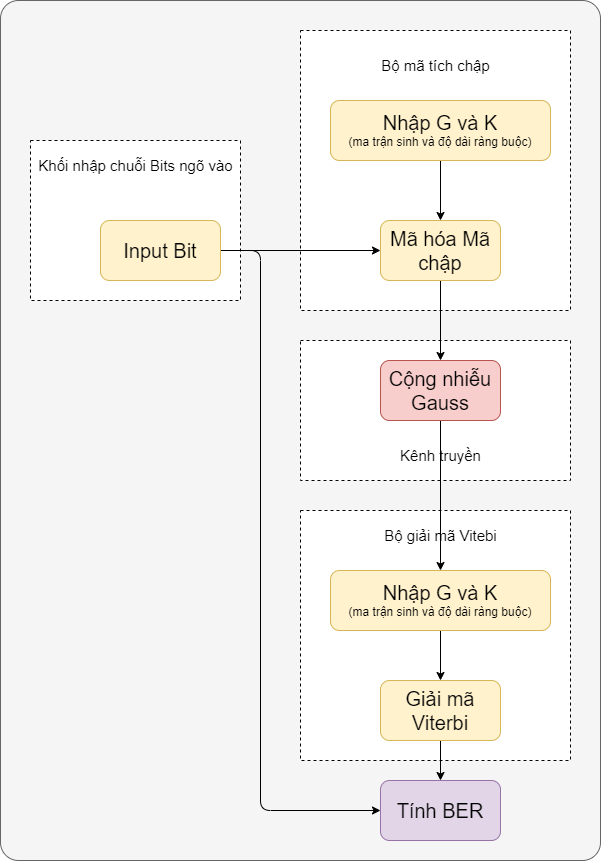

The diagram above was exported from draw.io. Its source (the exported page's mxGraphModel, read from the mxfile embedded in the PNG):
<mxGraphModel dx="2493" dy="1113" grid="1" gridSize="10" guides="1" tooltips="1" connect="1" arrows="1" fold="1" page="1" pageScale="1" pageWidth="850" pageHeight="1100" math="0" shadow="0">
  <root>
    <mxCell id="0" />
    <mxCell id="1" parent="0" />
    <mxCell id="2" value="" style="rounded=1;whiteSpace=wrap;html=1;arcSize=3;fillColor=#f5f5f5;fontColor=#333333;strokeColor=#666666;" vertex="1" parent="1">
      <mxGeometry x="-780" y="230" width="600" height="860" as="geometry" />
    </mxCell>
    <mxCell id="21" value="" style="rounded=0;whiteSpace=wrap;html=1;dashed=1;" vertex="1" parent="1">
      <mxGeometry x="-480" y="740" width="270" height="250" as="geometry" />
    </mxCell>
    <mxCell id="15" value="" style="rounded=0;whiteSpace=wrap;html=1;dashed=1;" vertex="1" parent="1">
      <mxGeometry x="-480" y="570" width="270" height="140" as="geometry" />
    </mxCell>
    <mxCell id="13" value="" style="rounded=0;whiteSpace=wrap;html=1;dashed=1;" vertex="1" parent="1">
      <mxGeometry x="-480" y="260" width="270" height="280" as="geometry" />
    </mxCell>
    <mxCell id="4" value="" style="rounded=0;whiteSpace=wrap;html=1;dashed=1;" vertex="1" parent="1">
      <mxGeometry x="-750" y="370" width="210" height="160" as="geometry" />
    </mxCell>
    <mxCell id="12" style="edgeStyle=none;html=1;exitX=1;exitY=0.5;exitDx=0;exitDy=0;entryX=0;entryY=0.5;entryDx=0;entryDy=0;" edge="1" parent="1" source="3" target="8">
      <mxGeometry relative="1" as="geometry" />
    </mxCell>
    <mxCell id="26" style="edgeStyle=none;html=1;exitX=1;exitY=0.5;exitDx=0;exitDy=0;entryX=0;entryY=0.5;entryDx=0;entryDy=0;" edge="1" parent="1" source="3" target="24">
      <mxGeometry relative="1" as="geometry">
        <Array as="points">
          <mxPoint x="-520" y="480" />
          <mxPoint x="-520" y="1040" />
        </Array>
      </mxGeometry>
    </mxCell>
    <mxCell id="3" value="&lt;font style=&quot;font-size: 20px;&quot;&gt;Input Bit&lt;/font&gt;" style="rounded=1;whiteSpace=wrap;html=1;fillColor=#fff2cc;strokeColor=#d6b656;" vertex="1" parent="1">
      <mxGeometry x="-680" y="450" width="120" height="60" as="geometry" />
    </mxCell>
    <mxCell id="5" value="&lt;font style=&quot;font-size: 15px;&quot;&gt;Khối nhập chuỗi Bits ngõ vào&lt;/font&gt;" style="text;html=1;align=center;verticalAlign=middle;resizable=0;points=[];autosize=1;strokeColor=none;fillColor=none;" vertex="1" parent="1">
      <mxGeometry x="-755" y="380" width="220" height="30" as="geometry" />
    </mxCell>
    <mxCell id="9" style="edgeStyle=none;html=1;exitX=0.5;exitY=1;exitDx=0;exitDy=0;entryX=0.5;entryY=0;entryDx=0;entryDy=0;" edge="1" parent="1" source="7" target="8">
      <mxGeometry relative="1" as="geometry" />
    </mxCell>
    <mxCell id="7" value="&lt;span style=&quot;font-size: 20px;&quot;&gt;Nhập G và K&lt;/span&gt;&lt;div&gt;&lt;font&gt;(ma trận sinh và độ dài ràng buộc)&lt;/font&gt;&lt;/div&gt;" style="rounded=1;whiteSpace=wrap;html=1;fillColor=#fff2cc;strokeColor=#d6b656;" vertex="1" parent="1">
      <mxGeometry x="-450" y="330" width="220" height="60" as="geometry" />
    </mxCell>
    <mxCell id="11" value="" style="edgeStyle=none;html=1;" edge="1" parent="1" source="8" target="10">
      <mxGeometry relative="1" as="geometry" />
    </mxCell>
    <mxCell id="8" value="&lt;font style=&quot;font-size: 20px;&quot;&gt;Mã hóa Mã chập&lt;/font&gt;" style="rounded=1;whiteSpace=wrap;html=1;fillColor=#fff2cc;strokeColor=#d6b656;" vertex="1" parent="1">
      <mxGeometry x="-400" y="450" width="120" height="60" as="geometry" />
    </mxCell>
    <mxCell id="23" style="edgeStyle=none;html=1;exitX=0.5;exitY=1;exitDx=0;exitDy=0;entryX=0.5;entryY=0;entryDx=0;entryDy=0;" edge="1" parent="1" source="10" target="18">
      <mxGeometry relative="1" as="geometry" />
    </mxCell>
    <mxCell id="10" value="&lt;font style=&quot;font-size: 20px;&quot;&gt;Cộng nhiễu Gauss&lt;/font&gt;" style="rounded=1;whiteSpace=wrap;html=1;fillColor=#f8cecc;strokeColor=#b85450;" vertex="1" parent="1">
      <mxGeometry x="-400" y="590" width="120" height="60" as="geometry" />
    </mxCell>
    <mxCell id="14" value="&lt;font style=&quot;font-size: 15px;&quot;&gt;Bộ mã tích chập&lt;/font&gt;" style="text;html=1;align=center;verticalAlign=middle;resizable=0;points=[];autosize=1;strokeColor=none;fillColor=none;" vertex="1" parent="1">
      <mxGeometry x="-410" y="280" width="130" height="30" as="geometry" />
    </mxCell>
    <mxCell id="16" value="&lt;font style=&quot;font-size: 15px;&quot;&gt;Kênh truyền&lt;/font&gt;" style="text;html=1;align=center;verticalAlign=middle;resizable=0;points=[];autosize=1;strokeColor=none;fillColor=none;" vertex="1" parent="1">
      <mxGeometry x="-390" y="670" width="100" height="30" as="geometry" />
    </mxCell>
    <mxCell id="25" style="edgeStyle=none;html=1;exitX=0.5;exitY=1;exitDx=0;exitDy=0;entryX=0.5;entryY=0;entryDx=0;entryDy=0;" edge="1" parent="1" source="17" target="24">
      <mxGeometry relative="1" as="geometry" />
    </mxCell>
    <mxCell id="17" value="&lt;font style=&quot;font-size: 20px;&quot;&gt;Giải mã Viterbi&lt;/font&gt;" style="rounded=1;whiteSpace=wrap;html=1;fillColor=#fff2cc;strokeColor=#d6b656;" vertex="1" parent="1">
      <mxGeometry x="-400" y="910" width="120" height="60" as="geometry" />
    </mxCell>
    <mxCell id="20" style="edgeStyle=none;html=1;exitX=0.5;exitY=1;exitDx=0;exitDy=0;entryX=0.5;entryY=0;entryDx=0;entryDy=0;" edge="1" parent="1" source="18" target="17">
      <mxGeometry relative="1" as="geometry" />
    </mxCell>
    <mxCell id="18" value="&lt;span style=&quot;font-size: 20px;&quot;&gt;Nhập G và K&lt;/span&gt;&lt;div&gt;&lt;font&gt;(ma trận sinh và độ dài ràng buộc)&lt;/font&gt;&lt;/div&gt;" style="rounded=1;whiteSpace=wrap;html=1;fillColor=#fff2cc;strokeColor=#d6b656;" vertex="1" parent="1">
      <mxGeometry x="-450" y="800" width="220" height="60" as="geometry" />
    </mxCell>
    <mxCell id="22" value="&lt;font style=&quot;font-size: 15px;&quot;&gt;Bộ giải mã Vitebi&lt;/font&gt;" style="text;html=1;align=center;verticalAlign=middle;resizable=0;points=[];autosize=1;strokeColor=none;fillColor=none;" vertex="1" parent="1">
      <mxGeometry x="-410" y="750" width="140" height="30" as="geometry" />
    </mxCell>
    <mxCell id="24" value="&lt;font style=&quot;font-size: 20px;&quot;&gt;Tính BER&lt;/font&gt;" style="rounded=1;whiteSpace=wrap;html=1;fillColor=#e1d5e7;strokeColor=#9673a6;" vertex="1" parent="1">
      <mxGeometry x="-400" y="1010" width="120" height="60" as="geometry" />
    </mxCell>
  </root>
</mxGraphModel>